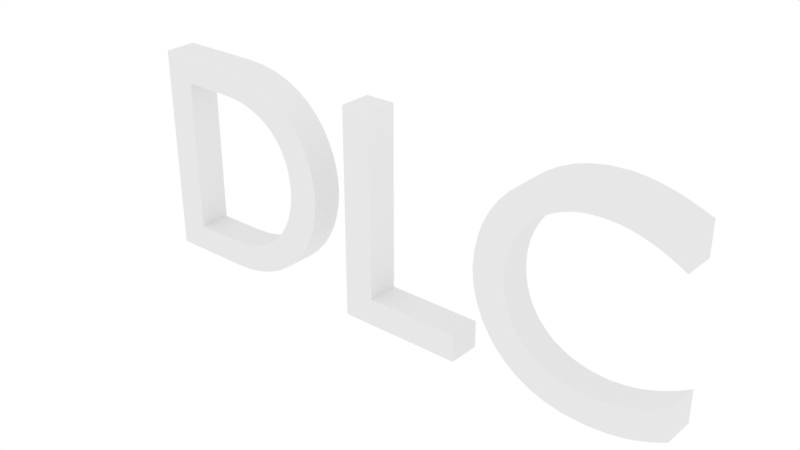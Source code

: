 # Source: DLC.blend  (saved by Blender 2.78.0; exported with 4.5.12 LTS)
import bpy
from mathutils import Matrix  # noqa: F401  (used for matrix-valued properties, if any)

bpy.ops.wm.read_factory_settings(use_empty=True)
scene = bpy.context.scene
scene.name = 'Scene'

# ---- collections
col_collection_1 = bpy.data.collections.new('Collection 1'); scene.collection.children.link(col_collection_1)

# ---- world
world_world = bpy.data.worlds.new('World'); scene.world = world_world
world_world.color = (1.0, 1.0, 1.0)
world_world.use_sun_shadow = False
world_world.sun_shadow_jitter_overblur = 0.0
world_world.cycles.sampling_method = 'MANUAL'

# ---- meshes
me_mesh_002 = bpy.data.meshes.new('Mesh.002')
me_mesh_002.from_pydata([(1.896, 0.635, 0.0), (1.873, 0.6443, 0.0), (1.851, 0.6527, 0.0), (1.83, 0.6602, 0.0), (1.81, 0.6669, 0.0), (1.79, 0.6727, 0.0), (1.77, 0.6776, 0.0), (1.752, 0.6818, 0.0), (1.733, 0.6851, 0.0), (1.715, 0.6877, 0.0), (1.697, 0.6896, 0.0), (1.68, 0.6906, 0.0), (1.662, 0.691, 0.0), (1.609, 0.6879, 0.0), (1.559, 0.6788, 0.0), (1.512, 0.664, 0.0), (1.469, 0.6439, 0.0), (1.429, 0.6188, 0.0), (1.394, 0.589, 0.0), (1.363, 0.5549, 0.0), (1.337, 0.5168, 0.0), (1.316, 0.475, 0.0), (1.301, 0.4299, 0.0), (1.291, 0.3818, 0.0), (1.288, 0.331, 0.0), (1.29, 0.2943, 0.0), (1.297, 0.2562, 0.0), (1.31, 0.2175, 0.0), (1.327, 0.1793, 0.0), (1.349, 0.1423, 0.0), (1.376, 0.1074, 0.0), (1.409, 0.07545, 0.0), (1.447, 0.04737, 0.0), (1.491, 0.02402, 0.0), (1.54, 0.006255, 0.0), (1.595, -0.005041, 0.0), (1.656, -0.009, 0.0), (1.682, -0.008488, 0.0), (1.707, -0.006986, 0.0), (1.73, -0.004547, 0.0), (1.753, -0.001222, 0.0), (1.774, 0.002936, 0.0), (1.794, 0.007875, 0.0), (1.814, 0.01354, 0.0), (1.833, 0.01989, 0.0), (1.851, 0.02686, 0.0), (1.869, 0.0344, 0.0), (1.886, 0.04247, 0.0), (1.903, 0.051, 0.0), (1.903, 0.158, 0.0), (1.884, 0.146, 0.0), (1.864, 0.1349, 0.0), (1.844, 0.1249, 0.0), (1.824, 0.1158, 0.0), (1.804, 0.1078, 0.0), (1.784, 0.1008, 0.0), (1.764, 0.09477, 0.0), (1.744, 0.08985, 0.0), (1.724, 0.086, 0.0), (1.704, 0.08323, 0.0), (1.684, 0.08156, 0.0), (1.665, 0.081, 0.0), (1.625, 0.08317, 0.0), (1.588, 0.08956, 0.0), (1.553, 0.09995, 0.0), (1.521, 0.1141, 0.0), (1.491, 0.1319, 0.0), (1.466, 0.1531, 0.0), (1.443, 0.1775, 0.0), (1.424, 0.2049, 0.0), (1.409, 0.235, 0.0), (1.398, 0.2677, 0.0), (1.391, 0.3028, 0.0), (1.389, 0.34, 0.0), (1.391, 0.3766, 0.0), (1.398, 0.4114, 0.0), (1.41, 0.4441, 0.0), (1.425, 0.4743, 0.0), (1.444, 0.502, 0.0), (1.467, 0.5268, 0.0), (1.492, 0.5484, 0.0), (1.521, 0.5667, 0.0), (1.553, 0.5813, 0.0), (1.587, 0.5921, 0.0), (1.623, 0.5987, 0.0), (1.661, 0.601, 0.0), (1.681, 0.6005, 0.0), (1.7, 0.5991, 0.0), (1.719, 0.5968, 0.0), (1.738, 0.5935, 0.0), (1.757, 0.5892, 0.0), (1.777, 0.5839, 0.0), (1.796, 0.5775, 0.0), (1.815, 0.5702, 0.0), (1.835, 0.5618, 0.0), (1.855, 0.5523, 0.0), (1.875, 0.5417, 0.0), (1.896, 0.53, 0.0), (0.922, 0.682, 0.0), (0.824, 0.682, 0.0), (0.824, 0.0, 0.0), (1.23, 0.0, 0.0), (1.23, 0.088, 0.0), (0.922, 0.088, 0.0), (0.076, 0.0, 0.0), (0.342, 0.0, 0.0), (0.3964, 0.003367, 0.0), (0.4469, 0.01311, 0.0), (0.4935, 0.02867, 0.0), (0.5359, 0.04952, 0.0), (0.5739, 0.0751, 0.0), (0.6074, 0.1049, 0.0), (0.6362, 0.1383, 0.0), (0.6601, 0.1748, 0.0), (0.6791, 0.2139, 0.0), (0.6928, 0.255, 0.0), (0.7012, 0.2975, 0.0), (0.704, 0.341, 0.0), (0.7017, 0.3815, 0.0), (0.6946, 0.4222, 0.0), (0.6827, 0.4622, 0.0), (0.6659, 0.501, 0.0), (0.644, 0.5378, 0.0), (0.617, 0.5719, 0.0), (0.5847, 0.6026, 0.0), (0.5471, 0.6294, 0.0), (0.504, 0.6514, 0.0), (0.4554, 0.6679, 0.0), (0.4011, 0.6784, 0.0), (0.341, 0.682, 0.0), (0.076, 0.682, 0.0), (0.174, 0.594, 0.0), (0.325, 0.594, 0.0), (0.3706, 0.5916, 0.0), (0.4119, 0.5848, 0.0), (0.449, 0.5737, 0.0), (0.482, 0.5589, 0.0), (0.5108, 0.5405, 0.0), (0.5356, 0.5189, 0.0), (0.5565, 0.4944, 0.0), (0.5734, 0.4675, 0.0), (0.5864, 0.4383, 0.0), (0.5957, 0.4073, 0.0), (0.6012, 0.3748, 0.0), (0.603, 0.341, 0.0), (0.6019, 0.3184, 0.0), (0.5982, 0.2931, 0.0), (0.5916, 0.266, 0.0), (0.5816, 0.2381, 0.0), (0.5678, 0.2101, 0.0), (0.5498, 0.183, 0.0), (0.5271, 0.1576, 0.0), (0.4994, 0.1349, 0.0), (0.4663, 0.1157, 0.0), (0.4273, 0.1009, 0.0), (0.382, 0.09137, 0.0), (0.33, 0.088, 0.0), (0.174, 0.088, 0.0), (1.892, 0.6335, 0.1013), (1.87, 0.6428, 0.1013), (1.848, 0.6512, 0.1013), (1.826, 0.6587, 0.1013), (1.806, 0.6653, 0.1013), (1.786, 0.6711, 0.1013), (1.767, 0.6761, 0.1013), (1.748, 0.6803, 0.1013), (1.73, 0.6836, 0.1013), (1.711, 0.6862, 0.1013), (1.694, 0.6881, 0.1013), (1.676, 0.6891, 0.1013), (1.658, 0.6895, 0.1013), (1.605, 0.6864, 0.1013), (1.555, 0.6773, 0.1013), (1.508, 0.6625, 0.1013), (1.465, 0.6424, 0.1013), (1.425, 0.6173, 0.1013), (1.39, 0.5875, 0.1013), (1.359, 0.5534, 0.1013), (1.333, 0.5153, 0.1013), (1.312, 0.4735, 0.1013), (1.297, 0.4284, 0.1013), (1.288, 0.3803, 0.1013), (1.284, 0.3295, 0.1013), (1.287, 0.2928, 0.1013), (1.294, 0.2547, 0.1013), (1.306, 0.216, 0.1013), (1.323, 0.1778, 0.1013), (1.345, 0.1408, 0.1013), (1.372, 0.1059, 0.1013), (1.405, 0.07394, 0.1013), (1.443, 0.04586, 0.1013), (1.487, 0.02251, 0.1013), (1.536, 0.004746, 0.1013), (1.591, -0.00655, 0.1013), (1.652, -0.01051, 0.1013), (1.678, -0.009996, 0.1013), (1.703, -0.008495, 0.1013), (1.727, -0.006056, 0.1013), (1.749, -0.002731, 0.1013), (1.77, 0.001427, 0.1013), (1.791, 0.006366, 0.1013), (1.811, 0.01203, 0.1013), (1.829, 0.01838, 0.1013), (1.848, 0.02535, 0.1013), (1.865, 0.03289, 0.1013), (1.883, 0.04096, 0.1013), (1.899, 0.04949, 0.1013), (1.899, 0.1565, 0.1013), (1.88, 0.1445, 0.1013), (1.86, 0.1334, 0.1013), (1.841, 0.1234, 0.1013), (1.821, 0.1143, 0.1013), (1.801, 0.1063, 0.1013), (1.78, 0.09924, 0.1013), (1.76, 0.09326, 0.1013), (1.74, 0.08834, 0.1013), (1.72, 0.08449, 0.1013), (1.7, 0.08172, 0.1013), (1.681, 0.08005, 0.1013), (1.661, 0.07949, 0.1013), (1.622, 0.08167, 0.1013), (1.584, 0.08805, 0.1013), (1.549, 0.09844, 0.1013), (1.517, 0.1126, 0.1013), (1.488, 0.1304, 0.1013), (1.462, 0.1516, 0.1013), (1.439, 0.176, 0.1013), (1.421, 0.2033, 0.1013), (1.405, 0.2335, 0.1013), (1.394, 0.2662, 0.1013), (1.388, 0.3013, 0.1013), (1.385, 0.3385, 0.1013), (1.388, 0.3751, 0.1013), (1.395, 0.4099, 0.1013), (1.406, 0.4426, 0.1013), (1.421, 0.4728, 0.1013), (1.44, 0.5005, 0.1013), (1.463, 0.5252, 0.1013), (1.489, 0.5469, 0.1013), (1.518, 0.5652, 0.1013), (1.549, 0.5798, 0.1013), (1.583, 0.5906, 0.1013), (1.619, 0.5972, 0.1013), (1.657, 0.5995, 0.1013), (1.677, 0.599, 0.1013), (1.696, 0.5976, 0.1013), (1.716, 0.5953, 0.1013), (1.735, 0.592, 0.1013), (1.754, 0.5877, 0.1013), (1.773, 0.5824, 0.1013), (1.792, 0.576, 0.1013), (1.812, 0.5687, 0.1013), (1.831, 0.5603, 0.1013), (1.851, 0.5508, 0.1013), (1.872, 0.5402, 0.1013), (1.892, 0.5285, 0.1013), (0.9184, 0.6805, 0.1013), (0.8204, 0.6805, 0.1013), (0.8204, -0.001509, 0.1013), (1.226, -0.001509, 0.1013), (1.226, 0.08649, 0.1013), (0.9184, 0.08649, 0.1013), (0.07242, -0.001509, 0.1013), (0.3384, -0.001509, 0.1013), (0.3928, 0.001859, 0.1013), (0.4434, 0.0116, 0.1013), (0.4899, 0.02716, 0.1013), (0.5323, 0.04801, 0.1013), (0.5703, 0.07359, 0.1013), (0.6038, 0.1034, 0.1013), (0.6326, 0.1368, 0.1013), (0.6566, 0.1733, 0.1013), (0.6755, 0.2124, 0.1013), (0.6892, 0.2535, 0.1013), (0.6976, 0.296, 0.1013), (0.7004, 0.3395, 0.1013), (0.6981, 0.38, 0.1013), (0.691, 0.4207, 0.1013), (0.6791, 0.4607, 0.1013), (0.6623, 0.4995, 0.1013), (0.6404, 0.5362, 0.1013), (0.6134, 0.5704, 0.1013), (0.5812, 0.6011, 0.1013), (0.5435, 0.6279, 0.1013), (0.5005, 0.6499, 0.1013), (0.4518, 0.6664, 0.1013), (0.3975, 0.6769, 0.1013), (0.3374, 0.6805, 0.1013), (0.07242, 0.6805, 0.1013), (0.1704, 0.5925, 0.1013), (0.3214, 0.5925, 0.1013), (0.367, 0.5901, 0.1013), (0.4083, 0.5833, 0.1013), (0.4454, 0.5722, 0.1013), (0.4784, 0.5573, 0.1013), (0.5072, 0.5389, 0.1013), (0.532, 0.5174, 0.1013), (0.5529, 0.4929, 0.1013), (0.5698, 0.466, 0.1013), (0.5828, 0.4368, 0.1013), (0.5921, 0.4058, 0.1013), (0.5976, 0.3732, 0.1013), (0.5994, 0.3395, 0.1013), (0.5983, 0.3169, 0.1013), (0.5946, 0.2916, 0.1013), (0.588, 0.2645, 0.1013), (0.578, 0.2366, 0.1013), (0.5642, 0.2086, 0.1013), (0.5462, 0.1815, 0.1013), (0.5235, 0.1561, 0.1013), (0.4959, 0.1334, 0.1013), (0.4627, 0.1142, 0.1013), (0.4237, 0.0994, 0.1013), (0.3784, 0.08987, 0.1013), (0.3264, 0.08649, 0.1013), (0.1704, 0.08649, 0.1013)], [], [(13, 12, 11), (13, 11, 10), (13, 10, 9), (14, 13, 9), (14, 9, 8), (14, 8, 7), (14, 7, 6), (15, 14, 6), (15, 6, 5), (15, 5, 4), (15, 4, 3), (16, 15, 3), (16, 3, 2), (16, 2, 1), (16, 1, 0), (17, 16, 0), (17, 0, 87), (87, 0, 88), (88, 0, 89), (89, 0, 90), (90, 0, 91), (91, 0, 92), (92, 0, 93), (93, 0, 94), (94, 0, 95), (95, 0, 96), (96, 0, 97), (18, 17, 85), (85, 17, 86), (86, 17, 87), (18, 85, 84), (18, 84, 83), (18, 83, 82), (19, 18, 82), (19, 82, 81), (19, 81, 80), (20, 19, 80), (20, 80, 79), (20, 79, 78), (21, 20, 78), (21, 78, 77), (22, 21, 77), (22, 77, 76), (22, 76, 75), (23, 22, 75), (23, 75, 74), (24, 23, 74), (24, 74, 73), (24, 73, 72), (25, 24, 72), (25, 72, 71), (26, 25, 71), (26, 71, 70), (27, 26, 70), (27, 70, 69), (28, 27, 69), (28, 69, 68), (29, 28, 68), (29, 68, 67), (50, 49, 48), (29, 67, 66), (51, 50, 48), (30, 29, 66), (52, 51, 48), (30, 66, 65), (53, 52, 48), (54, 53, 48), (30, 65, 64), (55, 54, 48), (31, 30, 64), (56, 55, 48), (31, 64, 63), (57, 56, 48), (58, 57, 48), (31, 63, 62), (59, 58, 48), (60, 59, 48), (31, 62, 61), (61, 60, 48), (31, 61, 48), (32, 31, 48), (32, 48, 47), (33, 32, 47), (33, 47, 46), (33, 46, 45), (33, 45, 44), (34, 33, 44), (34, 44, 43), (34, 43, 42), (34, 42, 41), (35, 34, 41), (35, 41, 40), (35, 40, 39), (35, 39, 38), (36, 35, 38), (36, 38, 37), (100, 99, 98), (100, 98, 103), (100, 103, 102), (100, 102, 101), (104, 130, 131), (131, 130, 129), (131, 129, 128), (131, 128, 127), (131, 127, 126), (131, 126, 125), (131, 125, 124), (131, 124, 132), (132, 124, 133), (133, 124, 123), (104, 131, 157), (134, 133, 123), (135, 134, 123), (136, 135, 123), (136, 123, 122), (137, 136, 122), (138, 137, 122), (138, 122, 121), (139, 138, 121), (139, 121, 120), (140, 139, 120), (141, 140, 120), (141, 120, 119), (142, 141, 119), (142, 119, 118), (143, 142, 118), (143, 118, 117), (144, 143, 117), (145, 144, 117), (145, 117, 116), (146, 145, 116), (146, 116, 115), (147, 146, 115), (148, 147, 115), (148, 115, 114), (149, 148, 114), (149, 114, 113), (150, 149, 113), (151, 150, 113), (151, 113, 112), (152, 151, 112), (152, 112, 111), (153, 152, 111), (154, 153, 111), (154, 111, 110), (155, 154, 110), (156, 155, 110), (104, 157, 156), (104, 156, 110), (104, 110, 109), (104, 109, 108), (104, 108, 107), (104, 107, 106), (104, 106, 105), (171, 169, 170), (171, 168, 169), (171, 167, 168), (172, 167, 171), (172, 166, 167), (172, 165, 166), (172, 164, 165), (173, 164, 172), (173, 163, 164), (173, 162, 163), (173, 161, 162), (174, 161, 173), (174, 160, 161), (174, 159, 160), (174, 158, 159), (175, 158, 174), (175, 245, 158), (245, 246, 158), (246, 247, 158), (247, 248, 158), (248, 249, 158), (249, 250, 158), (250, 251, 158), (251, 252, 158), (252, 253, 158), (253, 254, 158), (254, 255, 158), (176, 243, 175), (243, 244, 175), (244, 245, 175), (176, 242, 243), (176, 241, 242), (176, 240, 241), (177, 240, 176), (177, 239, 240), (177, 238, 239), (178, 238, 177), (178, 237, 238), (178, 236, 237), (179, 236, 178), (179, 235, 236), (180, 235, 179), (180, 234, 235), (180, 233, 234), (181, 233, 180), (181, 232, 233), (182, 232, 181), (182, 231, 232), (182, 230, 231), (183, 230, 182), (183, 229, 230), (184, 229, 183), (184, 228, 229), (185, 228, 184), (185, 227, 228), (186, 227, 185), (186, 226, 227), (187, 226, 186), (187, 225, 226), (208, 206, 207), (187, 224, 225), (209, 206, 208), (188, 224, 187), (210, 206, 209), (188, 223, 224), (211, 206, 210), (212, 206, 211), (188, 222, 223), (213, 206, 212), (189, 222, 188), (214, 206, 213), (189, 221, 222), (215, 206, 214), (216, 206, 215), (189, 220, 221), (217, 206, 216), (218, 206, 217), (189, 219, 220), (219, 206, 218), (189, 206, 219), (190, 206, 189), (190, 205, 206), (191, 205, 190), (191, 204, 205), (191, 203, 204), (191, 202, 203), (192, 202, 191), (192, 201, 202), (192, 200, 201), (192, 199, 200), (193, 199, 192), (193, 198, 199), (193, 197, 198), (193, 196, 197), (194, 196, 193), (194, 195, 196), (258, 256, 257), (258, 261, 256), (258, 260, 261), (258, 259, 260), (262, 289, 288), (289, 287, 288), (289, 286, 287), (289, 285, 286), (289, 284, 285), (289, 283, 284), (289, 282, 283), (289, 290, 282), (290, 291, 282), (291, 281, 282), (262, 315, 289), (292, 281, 291), (293, 281, 292), (294, 281, 293), (294, 280, 281), (295, 280, 294), (296, 280, 295), (296, 279, 280), (297, 279, 296), (297, 278, 279), (298, 278, 297), (299, 278, 298), (299, 277, 278), (300, 277, 299), (300, 276, 277), (301, 276, 300), (301, 275, 276), (302, 275, 301), (303, 275, 302), (303, 274, 275), (304, 274, 303), (304, 273, 274), (305, 273, 304), (306, 273, 305), (306, 272, 273), (307, 272, 306), (307, 271, 272), (308, 271, 307), (309, 271, 308), (309, 270, 271), (310, 270, 309), (310, 269, 270), (311, 269, 310), (312, 269, 311), (312, 268, 269), (313, 268, 312), (314, 268, 313), (262, 314, 315), (262, 268, 314), (262, 267, 268), (262, 266, 267), (262, 265, 266), (262, 264, 265), (262, 263, 264), (101, 102, 260, 259), (4, 5, 163, 162), (129, 130, 288, 287), (56, 57, 215, 214), (124, 125, 283, 282), (122, 123, 281, 280), (84, 85, 243, 242), (67, 68, 226, 225), (87, 88, 246, 245), (51, 52, 210, 209), (34, 35, 193, 192), (24, 25, 183, 182), (150, 151, 309, 308), (93, 94, 252, 251), (49, 50, 208, 207), (118, 119, 277, 276), (19, 20, 178, 177), (99, 100, 258, 257), (130, 104, 262, 288), (42, 43, 201, 200), (156, 157, 315, 314), (111, 112, 270, 269), (113, 114, 272, 271), (85, 86, 244, 243), (96, 97, 255, 254), (9, 10, 168, 167), (131, 132, 290, 289), (137, 138, 296, 295), (47, 48, 206, 205), (37, 38, 196, 195), (6, 7, 165, 164), (135, 136, 294, 293), (78, 79, 237, 236), (152, 153, 311, 310), (72, 73, 231, 230), (157, 131, 289, 315), (116, 117, 275, 274), (60, 61, 219, 218), (89, 90, 248, 247), (32, 33, 191, 190), (155, 156, 314, 313), (104, 105, 263, 262), (91, 92, 250, 249), (28, 29, 187, 186), (138, 139, 297, 296), (148, 149, 307, 306), (110, 111, 269, 268), (13, 14, 172, 171), (59, 60, 218, 217), (98, 99, 257, 256), (17, 18, 176, 175), (125, 126, 284, 283), (145, 146, 304, 303), (62, 63, 221, 220), (76, 77, 235, 234), (52, 53, 211, 210), (143, 144, 302, 301), (90, 91, 249, 248), (133, 134, 292, 291), (106, 107, 265, 264), (30, 31, 189, 188), (39, 40, 198, 197), (27, 28, 186, 185), (80, 81, 239, 238), (2, 3, 161, 160), (121, 122, 280, 279), (57, 58, 216, 215), (20, 21, 179, 178), (40, 41, 199, 198), (15, 16, 174, 173), (108, 109, 267, 266), (83, 84, 242, 241), (0, 1, 159, 158), (10, 11, 169, 168), (5, 6, 164, 163), (147, 148, 306, 305), (22, 23, 181, 180), (119, 120, 278, 277), (35, 36, 194, 193), (117, 118, 276, 275), (54, 55, 213, 212), (61, 62, 220, 219), (33, 34, 192, 191), (70, 71, 229, 228), (128, 129, 287, 286), (149, 150, 308, 307), (25, 26, 184, 183), (102, 103, 261, 260), (65, 66, 224, 223), (44, 45, 203, 202), (123, 124, 282, 281), (153, 154, 312, 311), (112, 113, 271, 270), (68, 69, 227, 226), (18, 19, 177, 176), (140, 141, 299, 298), (134, 135, 293, 292), (50, 51, 209, 208), (151, 152, 310, 309), (77, 78, 236, 235), (103, 98, 256, 261), (95, 96, 254, 253), (88, 89, 247, 246), (100, 101, 259, 258), (71, 72, 230, 229), (109, 110, 268, 267), (7, 8, 166, 165), (29, 30, 188, 187), (154, 155, 313, 312), (8, 9, 167, 166), (41, 42, 200, 199), (46, 47, 205, 204), (53, 54, 212, 211), (43, 44, 202, 201), (63, 64, 222, 221), (94, 95, 253, 252), (66, 67, 225, 224), (136, 137, 295, 294), (139, 140, 298, 297), (48, 49, 207, 206), (115, 116, 274, 273), (12, 13, 171, 170), (114, 115, 273, 272), (75, 76, 234, 233), (3, 4, 162, 161), (73, 74, 232, 231), (142, 143, 301, 300), (21, 22, 180, 179), (97, 0, 158, 255), (36, 37, 195, 194), (74, 75, 233, 232), (31, 32, 190, 189), (92, 93, 251, 250), (105, 106, 264, 263), (79, 80, 238, 237), (107, 108, 266, 265), (127, 128, 286, 285), (14, 15, 173, 172), (58, 59, 217, 216), (45, 46, 204, 203), (26, 27, 185, 184), (86, 87, 245, 244), (16, 17, 175, 174), (126, 127, 285, 284), (69, 70, 228, 227), (38, 39, 197, 196), (120, 121, 279, 278), (144, 145, 303, 302), (146, 147, 305, 304), (81, 82, 240, 239), (132, 133, 291, 290), (64, 65, 223, 222), (1, 2, 160, 159), (23, 24, 182, 181), (11, 12, 170, 169), (141, 142, 300, 299), (55, 56, 214, 213), (82, 83, 241, 240)])
me_mesh_002.use_remesh_preserve_volume = False
me_mesh_002.use_remesh_preserve_attributes = False
me_mesh_002.use_mirror_vertex_groups = False
me_mesh_002.update()

# ---- objects
ob_text = bpy.data.objects.new('Text', me_mesh_002)

# ---- transforms, parenting, visibility, modifiers, constraints
ob_text.location = (6.197, -7.01, 4.276)
ob_text.rotation_euler = (1.571, -0.0, 0.0)
ob_text.lineart.crease_threshold = 0.0

# ---- collection membership
col_collection_1.objects.link(ob_text)

# ---- scene / render settings (as saved in the file)
scene.frame_start = 1; scene.frame_end = 250; scene.frame_set(5)
scene.render.engine = 'CYCLES'
scene.render.resolution_percentage = 50
scene.render.dither_intensity = 0.0
scene.cycles.use_denoising = False
scene.cycles.samples = 128
scene.cycles.sampling_pattern = 'TABULATED_SOBOL'
scene.cycles.light_sampling_threshold = 0.0
scene.cycles.use_adaptive_sampling = False
scene.cycles.use_light_tree = False
scene.cycles.blur_glossy = 0.0
scene.cycles.sample_clamp_indirect = 0.0
scene.cycles.bake_type = 'ENVIRONMENT'
scene.view_settings.view_transform = 'Standard'
bpy.context.view_layer.update()

# ---- added for rendering (the .blend has no active camera): camera
cam_auto = bpy.data.cameras.new('AutoCamera')
cam_auto.lens = 50.0
cam_auto.sensor_width = 36.0
cam_auto.clip_end = 1000.0
ob_auto_camera = bpy.data.objects.new('AutoCamera', cam_auto)
scene.collection.objects.link(ob_auto_camera)
ob_auto_camera.location = (9.00123, -9.24037, 6.06876)
ob_auto_camera.rotation_euler = (1.09748, -7.21219e-08, 0.694738)
scene.camera = ob_auto_camera
bpy.context.view_layer.update()
